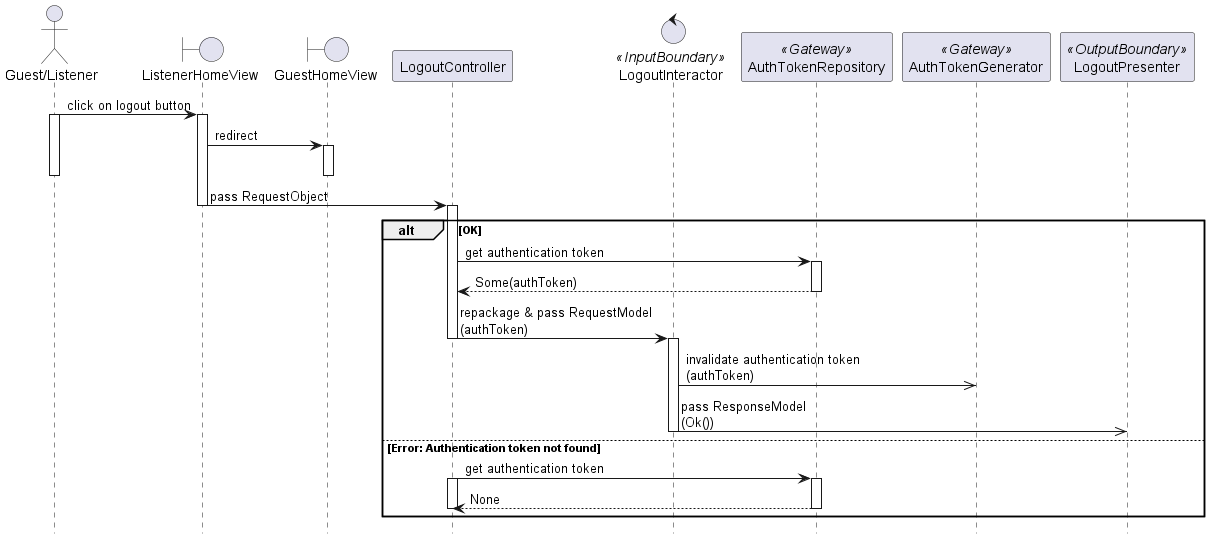

The diagram above was rendered by PlantUML. Its source (embedded in the PNG):
@startuml

hide footbox
skinparam BackgroundColor transparent

actor "Guest/Listener"
boundary ListenerHomeView
boundary GuestHomeView
participant LogoutController
control LogoutInteractor <<InputBoundary>>
participant AuthTokenRepository <<Gateway>>
participant AuthTokenGenerator <<Gateway>>
participant LogoutPresenter <<OutputBoundary>>

"Guest/Listener" -> ListenerHomeView: click on logout button
activate "Guest/Listener"
activate ListenerHomeView

ListenerHomeView -> GuestHomeView: redirect
activate GuestHomeView
deactivate "Guest/Listener"
deactivate GuestHomeView

ListenerHomeView -> LogoutController: pass RequestObject
deactivate ListenerHomeView
activate LogoutController

alt OK
    LogoutController -> AuthTokenRepository: get authentication token
    activate AuthTokenRepository
    return Some(authToken)
    deactivate AuthTokenRepository

    LogoutController -> LogoutInteractor: repackage & pass RequestModel\n(authToken)
    deactivate LogoutController
    activate LogoutInteractor

    LogoutInteractor ->> AuthTokenGenerator: invalidate authentication token\n(authToken)

    LogoutInteractor ->> LogoutPresenter: pass ResponseModel\n(Ok())
    deactivate LogoutInteractor

else Error: Authentication token not found
    LogoutController -> AuthTokenRepository: get authentication token
    activate AuthTokenRepository
    activate LogoutController
    return None
    deactivate AuthTokenRepository
    deactivate LogoutController

end

@enduml